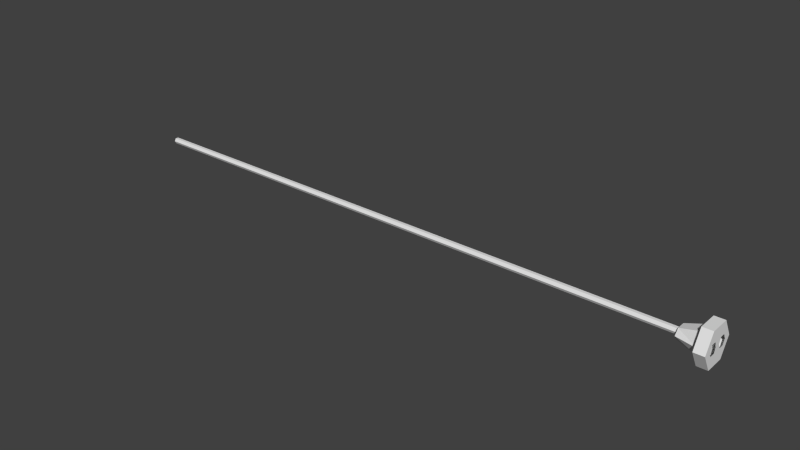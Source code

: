 # Source: cable.blend  (saved by Blender 2.75.0; exported with 4.5.12 LTS)
import bpy
from mathutils import Matrix  # noqa: F401  (used for matrix-valued properties, if any)

bpy.ops.wm.read_factory_settings(use_empty=True)
scene = bpy.context.scene
scene.name = 'Scene'

# ---- collections
col_collection_1 = bpy.data.collections.new('Collection 1'); scene.collection.children.link(col_collection_1)

# ---- world
world_world = bpy.data.worlds.new('World'); scene.world = world_world
world_world.color = (0.05088, 0.05088, 0.05088)
world_world.use_sun_shadow = False
world_world.sun_shadow_jitter_overblur = 0.0
world_world.cycles.sampling_method = 'MANUAL'
world_world.cycles.sample_map_resolution = 256

# ---- meshes
me_circle = bpy.data.meshes.new('Circle')
me_circle.from_pydata([(-1.145e-07, 1.0, 1.542e-07), (-1.192e-07, 0.5, 0.866), (0.0, -0.5, 0.866), (1.542e-07, -1.0, -2.019e-07), (1.788e-07, -0.5, -0.866), (0.0, 0.5, -0.866), (-0.5056, 1.0, 1.542e-07), (-0.5056, 0.5, 0.866), (-0.5056, -0.5, 0.866), (-0.5056, -1.0, -2.019e-07), (-0.5056, -0.5, -0.866), (-0.5056, 0.5, -0.866), (-0.5056, 0.6586, 9.479e-08), (-0.5056, 0.3293, 0.5704), (-0.5056, -0.3293, 0.5704), (-0.5056, -0.6586, -1.398e-07), (-0.5056, -0.3293, -0.5704), (-0.5056, 0.3293, -0.5704), (-1.512, 0.4265, 4.386e-08), (-1.512, 0.2133, 0.2639), (-1.512, -0.2133, 0.2639), (-1.512, -0.4265, -6.467e-08), (-1.512, -0.2133, -0.2639), (-1.512, 0.2133, -0.2639), (-1.512, 0.1513, 2.115e-08), (-1.512, 0.07566, 0.1364), (-1.512, -0.07566, 0.1364), (-1.512, -0.1513, -3.492e-08), (-1.512, -0.07566, -0.1364), (-1.512, 0.07566, -0.1364), (-30.5, 0.1513, 2.115e-08), (-30.5, 0.07566, 0.1364), (-30.5, -0.07566, 0.1364), (-30.5, -0.1513, -3.492e-08), (-30.5, -0.07566, -0.1364), (-30.5, 0.07566, -0.1364), (-3.217, -0.07566, 0.1364), (-4.923, -0.07566, 0.1364), (-6.628, -0.07566, 0.1364), (-8.333, -0.07566, 0.1364), (-10.04, -0.07566, 0.1364), (-11.74, -0.07566, 0.1364), (-13.45, -0.07566, 0.1364), (-15.15, -0.07566, 0.1364), (-16.86, -0.07566, 0.1364), (-18.57, -0.07566, 0.1364), (-20.27, -0.07566, 0.1364), (-21.98, -0.07566, 0.1364), (-23.68, -0.07566, 0.1364), (-25.39, -0.07566, 0.1364), (-27.09, -0.07566, 0.1364), (-28.8, -0.07566, 0.1364), (-28.8, -0.1513, -3.492e-08), (-27.09, -0.1513, -3.492e-08), (-25.39, -0.1513, -3.492e-08), (-23.68, -0.1513, -3.492e-08), (-21.98, -0.1513, -3.492e-08), (-20.27, -0.1513, -3.492e-08), (-18.57, -0.1513, -3.492e-08), (-16.86, -0.1513, -3.492e-08), (-15.15, -0.1513, -3.492e-08), (-13.45, -0.1513, -3.492e-08), (-11.74, -0.1513, -3.492e-08), (-10.04, -0.1513, -3.492e-08), (-8.333, -0.1513, -3.492e-08), (-6.628, -0.1513, -3.492e-08), (-4.923, -0.1513, -3.492e-08), (-3.217, -0.1513, -3.492e-08), (-3.217, 0.1513, 2.115e-08), (-4.923, 0.1513, 2.115e-08), (-6.628, 0.1513, 2.115e-08), (-8.333, 0.1513, 2.115e-08), (-10.04, 0.1513, 2.115e-08), (-11.74, 0.1513, 2.115e-08), (-13.45, 0.1513, 2.115e-08), (-15.15, 0.1513, 2.115e-08), (-16.86, 0.1513, 2.115e-08), (-18.57, 0.1513, 2.115e-08), (-20.27, 0.1513, 2.115e-08), (-21.98, 0.1513, 2.115e-08), (-23.68, 0.1513, 2.115e-08), (-25.39, 0.1513, 2.115e-08), (-27.09, 0.1513, 2.115e-08), (-28.8, 0.1513, 2.115e-08), (-28.8, 0.07566, 0.1364), (-27.09, 0.07566, 0.1364), (-25.39, 0.07566, 0.1364), (-23.68, 0.07566, 0.1364), (-21.98, 0.07566, 0.1364), (-20.27, 0.07566, 0.1364), (-18.57, 0.07566, 0.1364), (-16.86, 0.07566, 0.1364), (-15.15, 0.07566, 0.1364), (-13.45, 0.07566, 0.1364), (-11.74, 0.07566, 0.1364), (-10.04, 0.07566, 0.1364), (-8.333, 0.07566, 0.1364), (-6.628, 0.07566, 0.1364), (-4.923, 0.07566, 0.1364), (-3.217, 0.07566, 0.1364), (-3.217, 0.07566, -0.1364), (-4.923, 0.07566, -0.1364), (-6.628, 0.07566, -0.1364), (-8.333, 0.07566, -0.1364), (-10.04, 0.07566, -0.1364), (-11.74, 0.07566, -0.1364), (-13.45, 0.07566, -0.1364), (-15.15, 0.07566, -0.1364), (-16.86, 0.07566, -0.1364), (-18.57, 0.07566, -0.1364), (-20.27, 0.07566, -0.1364), (-21.98, 0.07566, -0.1364), (-23.68, 0.07566, -0.1364), (-25.39, 0.07566, -0.1364), (-27.09, 0.07566, -0.1364), (-28.8, 0.07566, -0.1364), (-28.8, -0.07566, -0.1364), (-27.09, -0.07566, -0.1364), (-25.39, -0.07566, -0.1364), (-23.68, -0.07566, -0.1364), (-21.98, -0.07566, -0.1364), (-20.27, -0.07566, -0.1364), (-18.57, -0.07566, -0.1364), (-16.86, -0.07566, -0.1364), (-15.15, -0.07566, -0.1364), (-13.45, -0.07566, -0.1364), (-11.74, -0.07566, -0.1364), (-10.04, -0.07566, -0.1364), (-8.333, -0.07566, -0.1364), (-6.628, -0.07566, -0.1364), (-4.923, -0.07566, -0.1364), (-3.217, -0.07566, -0.1364), (-28.91, -0.07566, 0.1364), (-28.91, 0.1513, 2.115e-08), (-28.91, 0.07566, -0.1364), (-28.91, -0.1513, -3.492e-08), (-28.91, 0.07566, 0.1364), (-28.91, -0.07566, -0.1364), (-28.67, -0.07566, 0.1364), (-28.67, -0.1513, -3.492e-08), (-28.67, 0.1513, 2.115e-08), (-28.67, 0.07566, 0.1364), (-28.67, 0.07566, -0.1364), (-28.67, -0.07566, -0.1364), (-27.18, -0.1513, -3.492e-08), (-27.18, 0.07566, 0.1364), (-27.18, -0.07566, -0.1364), (-27.18, -0.07566, 0.1364), (-27.18, 0.1513, 2.115e-08), (-27.18, 0.07566, -0.1364), (-26.99, -0.07566, 0.1364), (-26.99, -0.1513, -3.492e-08), (-26.99, 0.1513, 2.115e-08), (-26.99, 0.07566, 0.1364), (-26.99, 0.07566, -0.1364), (-26.99, -0.07566, -0.1364), (-25.48, -0.1513, -3.492e-08), (-25.48, 0.07566, 0.1364), (-25.48, -0.07566, -0.1364), (-25.48, -0.07566, 0.1364), (-25.48, 0.1513, 2.115e-08), (-25.48, 0.07566, -0.1364), (-25.29, -0.07566, 0.1364), (-25.29, -0.1513, -3.492e-08), (-25.29, 0.1513, 2.115e-08), (-25.29, 0.07566, 0.1364), (-25.29, 0.07566, -0.1364), (-25.29, -0.07566, -0.1364), (-23.78, -0.1513, -3.492e-08), (-23.78, 0.07566, 0.1364), (-23.78, -0.07566, -0.1364), (-23.78, -0.07566, 0.1364), (-23.78, 0.1513, 2.115e-08), (-23.78, 0.07566, -0.1364), (-23.57, -0.07566, 0.1364), (-23.57, -0.1513, -3.492e-08), (-23.57, 0.1513, 2.115e-08), (-23.57, 0.07566, 0.1364), (-23.57, 0.07566, -0.1364), (-23.57, -0.07566, -0.1364), (-22.07, -0.1513, -3.492e-08), (-22.07, 0.07566, 0.1364), (-22.07, -0.07566, -0.1364), (-22.07, -0.07566, 0.1364), (-22.07, 0.1513, 2.115e-08), (-22.07, 0.07566, -0.1364), (-21.86, -0.07566, 0.1364), (-21.86, -0.1513, -3.492e-08), (-21.86, 0.1513, 2.115e-08), (-21.86, 0.07566, 0.1364), (-21.86, 0.07566, -0.1364), (-21.86, -0.07566, -0.1364), (-20.37, -0.1513, -3.492e-08), (-20.37, 0.07566, 0.1364), (-20.37, -0.07566, -0.1364), (-20.37, -0.07566, 0.1364), (-20.37, 0.1513, 2.115e-08), (-20.37, 0.07566, -0.1364), (-20.15, -0.07566, 0.1364), (-20.15, -0.1513, -3.492e-08), (-20.15, 0.1513, 2.115e-08), (-20.15, 0.07566, 0.1364), (-20.15, 0.07566, -0.1364), (-20.15, -0.07566, -0.1364), (-18.68, -0.1513, -3.492e-08), (-18.68, 0.07566, 0.1364), (-18.68, -0.07566, -0.1364), (-18.68, -0.07566, 0.1364), (-18.68, 0.1513, 2.115e-08), (-18.68, 0.07566, -0.1364), (-18.45, -0.07566, 0.1364), (-18.45, -0.1513, -3.492e-08), (-18.45, 0.1513, 2.115e-08), (-18.45, 0.07566, 0.1364), (-18.45, 0.07566, -0.1364), (-18.45, -0.07566, -0.1364), (-16.96, -0.1513, -3.492e-08), (-16.96, 0.07566, 0.1364), (-16.96, -0.07566, -0.1364), (-16.96, -0.07566, 0.1364), (-16.96, 0.1513, 2.115e-08), (-16.96, 0.07566, -0.1364), (-16.75, -0.07566, 0.1364), (-16.75, -0.1513, -3.492e-08), (-16.75, 0.1513, 2.115e-08), (-16.75, 0.07566, 0.1364), (-16.75, 0.07566, -0.1364), (-16.75, -0.07566, -0.1364), (-15.27, -0.1513, -3.492e-08), (-15.27, 0.07566, 0.1364), (-15.27, -0.07566, -0.1364), (-15.27, -0.07566, 0.1364), (-15.27, 0.1513, 2.115e-08), (-15.27, 0.07566, -0.1364), (-15.04, -0.07566, 0.1364), (-15.04, -0.1513, -3.492e-08), (-15.04, 0.1513, 2.115e-08), (-15.04, 0.07566, 0.1364), (-15.04, 0.07566, -0.1364), (-15.04, -0.07566, -0.1364), (-13.54, -0.1513, -3.492e-08), (-13.54, 0.07566, 0.1364), (-13.54, -0.07566, -0.1364), (-13.54, -0.07566, 0.1364), (-13.54, 0.1513, 2.115e-08), (-13.54, 0.07566, -0.1364), (-13.34, -0.07566, 0.1364), (-13.34, -0.1513, -3.492e-08), (-13.34, 0.1513, 2.115e-08), (-13.34, 0.07566, 0.1364), (-13.34, 0.07566, -0.1364), (-13.34, -0.07566, -0.1364), (-11.84, -0.1513, -3.492e-08), (-11.84, 0.07566, 0.1364), (-11.84, -0.07566, -0.1364), (-11.84, -0.07566, 0.1364), (-11.84, 0.1513, 2.115e-08), (-11.84, 0.07566, -0.1364), (-11.63, -0.07566, 0.1364), (-11.63, -0.1513, -3.492e-08), (-11.63, 0.1513, 2.115e-08), (-11.63, 0.07566, 0.1364), (-11.63, 0.07566, -0.1364), (-11.63, -0.07566, -0.1364), (-9.935, -0.07566, 0.1364), (-9.935, -0.1513, -3.492e-08), (-9.935, 0.1513, 2.115e-08), (-9.935, 0.07566, 0.1364), (-9.935, 0.07566, -0.1364), (-9.935, -0.07566, -0.1364), (-10.14, -0.1513, -3.492e-08), (-10.14, 0.07566, 0.1364), (-10.14, -0.07566, -0.1364), (-10.14, -0.07566, 0.1364), (-10.14, 0.1513, 2.115e-08), (-10.14, 0.07566, -0.1364), (-8.434, -0.1513, -3.492e-08), (-8.434, 0.07566, 0.1364), (-8.434, -0.07566, -0.1364), (-8.434, -0.07566, 0.1364), (-8.434, 0.1513, 2.115e-08), (-8.434, 0.07566, -0.1364), (-8.209, -0.07566, 0.1364), (-8.209, -0.1513, -3.492e-08), (-8.209, 0.1513, 2.115e-08), (-8.209, 0.07566, 0.1364), (-8.209, 0.07566, -0.1364), (-8.209, -0.07566, -0.1364), (-6.737, -0.1513, -3.492e-08), (-6.737, 0.07566, 0.1364), (-6.737, -0.07566, -0.1364), (-6.737, -0.07566, 0.1364), (-6.737, 0.1513, 2.115e-08), (-6.737, 0.07566, -0.1364), (-6.515, -0.07566, 0.1364), (-6.515, -0.1513, -3.492e-08), (-6.515, 0.1513, 2.115e-08), (-6.515, 0.07566, 0.1364), (-6.515, 0.07566, -0.1364), (-6.515, -0.07566, -0.1364), (-5.02, -0.1513, -3.492e-08), (-5.02, 0.07566, 0.1364), (-5.02, -0.07566, -0.1364), (-5.02, -0.07566, 0.1364), (-5.02, 0.1513, 2.115e-08), (-5.02, 0.07566, -0.1364), (-4.807, -0.07566, 0.1364), (-4.807, -0.1513, -3.492e-08), (-4.807, 0.1513, 2.115e-08), (-4.807, 0.07566, 0.1364), (-4.807, 0.07566, -0.1364), (-4.807, -0.07566, -0.1364), (-3.297, -0.1513, -3.492e-08), (-3.297, 0.07566, 0.1364), (-3.297, -0.07566, -0.1364), (-3.297, -0.07566, 0.1364), (-3.297, 0.1513, 2.115e-08), (-3.297, 0.07566, -0.1364), (-3.119, -0.1513, -3.492e-08), (-3.119, 0.07566, 0.1364), (-3.119, -0.07566, -0.1364), (-3.119, -0.07566, 0.1364), (-3.119, 0.1513, 2.115e-08), (-3.119, 0.07566, -0.1364), (-9.062e-08, 0.6329, 1.223e-07), (-2.737e-08, 0.4998, 0.2588), (9.127e-09, -0.5011, 0.2603), (1.257e-07, -0.6437, -1.644e-07), (7.221e-08, -0.5053, -0.251), (1.527e-08, 0.5052, -0.2492), (-1.782e-09, 0.1353, -3.274e-08), (2.098e-08, 0.2552, -0.2501), (2.279e-08, -0.1264, -4.921e-08), (2.098e-08, -0.2232, -0.2501), (3.212e-09, 0.2552, 0.2596), (3.212e-09, -0.2232, 0.2596), (-0.2353, -0.3099, 0.7576), (-0.2353, -0.7223, 0.00478), (-0.2353, -0.3218, -0.7212), (-0.2353, 0.774, 0.00478), (-0.2353, 0.494, -0.7187), (-0.2353, 0.494, 0.7556)], [], [(1, 0, 6, 7), (0, 5, 11, 6), (4, 3, 9, 10), (2, 1, 7, 8), (5, 4, 10, 11), (3, 2, 8, 9), (6, 11, 17, 12), (10, 9, 15, 16), (8, 7, 13, 14), (11, 10, 16, 17), (9, 8, 14, 15), (7, 6, 12, 13), (17, 16, 22, 23), (15, 14, 20, 21), (13, 12, 18, 19), (12, 17, 23, 18), (16, 15, 21, 22), (14, 13, 19, 20), (22, 21, 27, 28), (20, 19, 25, 26), (23, 22, 28, 29), (21, 20, 26, 27), (19, 18, 24, 25), (18, 23, 29, 24), (135, 132, 32, 33), (136, 133, 30, 31), (133, 134, 35, 30), (137, 135, 33, 34), (132, 136, 31, 32), (134, 137, 34, 35), (323, 320, 131, 100), (310, 311, 130, 101), (298, 299, 129, 102), (286, 287, 128, 103), (268, 269, 127, 104), (262, 263, 126, 105), (250, 251, 125, 106), (238, 239, 124, 107), (226, 227, 123, 108), (214, 215, 122, 109), (202, 203, 121, 110), (190, 191, 120, 111), (178, 179, 119, 112), (166, 167, 118, 113), (154, 155, 117, 114), (142, 143, 116, 115), (321, 319, 99, 36), (306, 309, 98, 37), (294, 297, 97, 38), (282, 285, 96, 39), (264, 267, 95, 40), (258, 261, 94, 41), (246, 249, 93, 42), (234, 237, 92, 43), (222, 225, 91, 44), (210, 213, 90, 45), (198, 201, 89, 46), (186, 189, 88, 47), (174, 177, 87, 48), (162, 165, 86, 49), (150, 153, 85, 50), (138, 141, 84, 51), (320, 318, 67, 131), (311, 307, 66, 130), (299, 295, 65, 129), (287, 283, 64, 128), (269, 265, 63, 127), (263, 259, 62, 126), (251, 247, 61, 125), (239, 235, 60, 124), (227, 223, 59, 123), (215, 211, 58, 122), (203, 199, 57, 121), (191, 187, 56, 120), (179, 175, 55, 119), (167, 163, 54, 118), (155, 151, 53, 117), (143, 139, 52, 116), (322, 323, 100, 68), (308, 310, 101, 69), (296, 298, 102, 70), (284, 286, 103, 71), (266, 268, 104, 72), (260, 262, 105, 73), (248, 250, 106, 74), (236, 238, 107, 75), (224, 226, 108, 76), (212, 214, 109, 77), (200, 202, 110, 78), (188, 190, 111, 79), (176, 178, 112, 80), (164, 166, 113, 81), (152, 154, 114, 82), (140, 142, 115, 83), (319, 322, 68, 99), (309, 308, 69, 98), (297, 296, 70, 97), (285, 284, 71, 96), (267, 266, 72, 95), (261, 260, 73, 94), (249, 248, 74, 93), (237, 236, 75, 92), (225, 224, 76, 91), (213, 212, 77, 90), (201, 200, 78, 89), (189, 188, 79, 88), (177, 176, 80, 87), (165, 164, 81, 86), (153, 152, 82, 85), (141, 140, 83, 84), (318, 321, 36, 67), (307, 306, 37, 66), (295, 294, 38, 65), (283, 282, 39, 64), (265, 264, 40, 63), (259, 258, 41, 62), (247, 246, 42, 61), (235, 234, 43, 60), (223, 222, 44, 59), (211, 210, 45, 58), (199, 198, 46, 57), (187, 186, 47, 56), (175, 174, 48, 55), (163, 162, 49, 54), (151, 150, 50, 53), (139, 138, 51, 52), (115, 116, 137, 134), (51, 84, 136, 132), (116, 52, 135, 137), (83, 115, 134, 133), (84, 83, 133, 136), (52, 51, 132, 135), (144, 147, 138, 139), (145, 148, 140, 141), (148, 149, 142, 140), (146, 144, 139, 143), (147, 145, 141, 138), (149, 146, 143, 142), (114, 117, 146, 149), (50, 85, 145, 147), (117, 53, 144, 146), (82, 114, 149, 148), (85, 82, 148, 145), (53, 50, 147, 144), (156, 159, 150, 151), (157, 160, 152, 153), (160, 161, 154, 152), (158, 156, 151, 155), (159, 157, 153, 150), (161, 158, 155, 154), (113, 118, 158, 161), (49, 86, 157, 159), (118, 54, 156, 158), (81, 113, 161, 160), (86, 81, 160, 157), (54, 49, 159, 156), (168, 171, 162, 163), (169, 172, 164, 165), (172, 173, 166, 164), (170, 168, 163, 167), (171, 169, 165, 162), (173, 170, 167, 166), (112, 119, 170, 173), (48, 87, 169, 171), (119, 55, 168, 170), (80, 112, 173, 172), (87, 80, 172, 169), (55, 48, 171, 168), (180, 183, 174, 175), (181, 184, 176, 177), (184, 185, 178, 176), (182, 180, 175, 179), (183, 181, 177, 174), (185, 182, 179, 178), (111, 120, 182, 185), (47, 88, 181, 183), (120, 56, 180, 182), (79, 111, 185, 184), (88, 79, 184, 181), (56, 47, 183, 180), (192, 195, 186, 187), (193, 196, 188, 189), (196, 197, 190, 188), (194, 192, 187, 191), (195, 193, 189, 186), (197, 194, 191, 190), (110, 121, 194, 197), (46, 89, 193, 195), (121, 57, 192, 194), (78, 110, 197, 196), (89, 78, 196, 193), (57, 46, 195, 192), (204, 207, 198, 199), (205, 208, 200, 201), (208, 209, 202, 200), (206, 204, 199, 203), (207, 205, 201, 198), (209, 206, 203, 202), (109, 122, 206, 209), (45, 90, 205, 207), (122, 58, 204, 206), (77, 109, 209, 208), (90, 77, 208, 205), (58, 45, 207, 204), (216, 219, 210, 211), (217, 220, 212, 213), (220, 221, 214, 212), (218, 216, 211, 215), (219, 217, 213, 210), (221, 218, 215, 214), (108, 123, 218, 221), (44, 91, 217, 219), (123, 59, 216, 218), (76, 108, 221, 220), (91, 76, 220, 217), (59, 44, 219, 216), (228, 231, 222, 223), (229, 232, 224, 225), (232, 233, 226, 224), (230, 228, 223, 227), (231, 229, 225, 222), (233, 230, 227, 226), (107, 124, 230, 233), (43, 92, 229, 231), (124, 60, 228, 230), (75, 107, 233, 232), (92, 75, 232, 229), (60, 43, 231, 228), (240, 243, 234, 235), (241, 244, 236, 237), (244, 245, 238, 236), (242, 240, 235, 239), (243, 241, 237, 234), (245, 242, 239, 238), (106, 125, 242, 245), (42, 93, 241, 243), (125, 61, 240, 242), (74, 106, 245, 244), (93, 74, 244, 241), (61, 42, 243, 240), (252, 255, 246, 247), (253, 256, 248, 249), (256, 257, 250, 248), (254, 252, 247, 251), (255, 253, 249, 246), (257, 254, 251, 250), (105, 126, 254, 257), (41, 94, 253, 255), (126, 62, 252, 254), (73, 105, 257, 256), (94, 73, 256, 253), (62, 41, 255, 252), (270, 273, 258, 259), (271, 274, 260, 261), (274, 275, 262, 260), (272, 270, 259, 263), (273, 271, 261, 258), (275, 272, 263, 262), (276, 279, 264, 265), (277, 280, 266, 267), (280, 281, 268, 266), (278, 276, 265, 269), (279, 277, 267, 264), (281, 278, 269, 268), (104, 127, 272, 275), (40, 95, 271, 273), (127, 63, 270, 272), (72, 104, 275, 274), (95, 72, 274, 271), (63, 40, 273, 270), (103, 128, 278, 281), (39, 96, 277, 279), (128, 64, 276, 278), (71, 103, 281, 280), (96, 71, 280, 277), (64, 39, 279, 276), (288, 291, 282, 283), (289, 292, 284, 285), (292, 293, 286, 284), (290, 288, 283, 287), (291, 289, 285, 282), (293, 290, 287, 286), (102, 129, 290, 293), (38, 97, 289, 291), (129, 65, 288, 290), (70, 102, 293, 292), (97, 70, 292, 289), (65, 38, 291, 288), (300, 303, 294, 295), (301, 304, 296, 297), (304, 305, 298, 296), (302, 300, 295, 299), (303, 301, 297, 294), (305, 302, 299, 298), (101, 130, 302, 305), (37, 98, 301, 303), (130, 66, 300, 302), (69, 101, 305, 304), (98, 69, 304, 301), (66, 37, 303, 300), (312, 315, 306, 307), (313, 316, 308, 309), (316, 317, 310, 308), (314, 312, 307, 311), (315, 313, 309, 306), (317, 314, 311, 310), (100, 131, 314, 317), (36, 99, 313, 315), (131, 67, 312, 314), (68, 100, 317, 316), (99, 68, 316, 313), (67, 36, 315, 312), (27, 26, 321, 318), (25, 24, 322, 319), (24, 29, 323, 322), (28, 27, 318, 320), (26, 25, 319, 321), (29, 28, 320, 323), (2, 3, 327, 326), (0, 1, 325, 324), (5, 0, 324, 329), (3, 4, 328, 327), (330, 332, 333, 331), (331, 333, 328, 4, 5, 329), (334, 325, 1, 2, 326, 335), (330, 334, 335, 332), (337, 338, 340, 339, 341, 336)])
me_circle.use_remesh_preserve_volume = False
me_circle.use_remesh_preserve_attributes = False
me_circle.use_mirror_vertex_groups = False
me_circle.update()
arm_armature = bpy.data.armatures.new('Armature')  # bones are not reproduced

# ---- objects
ob_armature = bpy.data.objects.new('Armature', arm_armature)
ob_circle = bpy.data.objects.new('Circle', me_circle)

# ---- transforms, parenting, visibility, modifiers, constraints
ob_armature.location = (0.0, 0.0, 0.0)
ob_armature.lineart.crease_threshold = 0.0
ob_circle.parent = ob_armature
ob_circle.location = (0.0, 0.0, 0.0)
ob_circle.lineart.crease_threshold = 0.0
_vg = ob_circle.vertex_groups.new(name='cable 1')
for _i, _w in zip([30, 31, 32, 33, 34, 35, 51, 52, 83, 84, 115, 116, 132, 133, 134, 135, 136, 137], [0.9974, 0.9973, 0.9973, 0.9974, 0.9973, 0.9973, 0.1233, 0.1197, 0.1197, 0.1233, 0.1217, 0.1217, 0.4893, 0.4898, 0.4895, 0.4898, 0.4893, 0.4895]): _vg.add([_i], _w, 'REPLACE')
_vg = ob_circle.vertex_groups.new(name='cable 2')
for _i, _w in zip([50, 51, 52, 53, 82, 83, 84, 85, 114, 115, 116, 117, 132, 133, 134, 135, 136, 137, 138, 139, 140, 141, 142, 143, 144, 145, 146, 147, 148, 149, 150, 151, 152, 153, 154, 155], [0.7403, 0.8767, 0.8803, 0.7466, 0.7466, 0.8803, 0.8767, 0.7403, 0.743, 0.8783, 0.8783, 0.743, 0.5107, 0.5102, 0.5105, 0.5102, 0.5107, 0.5105, 0.9929, 0.9933, 0.9933, 0.9929, 0.9931, 0.9931, 0.9808, 0.9796, 0.9802, 0.9796, 0.9808, 0.9802, 0.05065, 0.04751, 0.04751, 0.05065, 0.04954, 0.04954]): _vg.add([_i], _w, 'REPLACE')
_vg = ob_circle.vertex_groups.new(name='Bone.002')
for _i, _w in zip([49, 50, 53, 54, 81, 82, 85, 86, 113, 114, 117, 118, 150, 151, 152, 153, 154, 155, 156, 157, 158, 159, 160, 161, 162, 163, 164, 165, 166, 167], [0.7302, 0.2597, 0.2533, 0.7366, 0.7366, 0.2533, 0.2597, 0.7302, 0.7329, 0.257, 0.257, 0.7329, 0.9493, 0.9512, 0.9512, 0.9493, 0.9501, 0.9501, 0.98, 0.9788, 0.9794, 0.9788, 0.98, 0.9794, 0.05235, 0.05041, 0.05041, 0.05235, 0.05145, 0.05145]): _vg.add([_i], _w, 'REPLACE')
_vg = ob_circle.vertex_groups.new(name='acble 4')
for _i, _w in zip([48, 49, 54, 55, 80, 81, 86, 87, 112, 113, 118, 119, 162, 163, 164, 165, 166, 167, 168, 169, 170, 171, 172, 173, 174, 175, 176, 177, 178, 179], [0.7672, 0.2697, 0.2633, 0.7735, 0.7735, 0.2633, 0.2697, 0.7672, 0.7699, 0.267, 0.267, 0.7699, 0.9476, 0.9495, 0.9495, 0.9476, 0.9485, 0.9485, 0.9848, 0.9839, 0.9844, 0.9839, 0.9848, 0.9844, 0.04424, 0.04067, 0.04067, 0.04423, 0.04259, 0.04258]): _vg.add([_i], _w, 'REPLACE')
_vg = ob_circle.vertex_groups.new(name='acble 4.001')
for _i, _w in zip([47, 48, 55, 56, 79, 80, 87, 88, 111, 112, 119, 120, 174, 175, 176, 177, 178, 179, 180, 181, 182, 183, 184, 185], [0.2806, 0.2327, 0.2264, 0.2734, 0.2734, 0.2264, 0.2327, 0.2806, 0.2775, 0.23, 0.23, 0.2775, 0.9526, 0.9544, 0.9544, 0.9526, 0.9535, 0.9535, 0.9477, 0.9458, 0.9467, 0.9458, 0.9477, 0.9467]): _vg.add([_i], _w, 'REPLACE')
_vg = ob_circle.vertex_groups.new(name='acble 4.002')
for _i, _w in zip([46, 47, 56, 57, 78, 79, 88, 89, 110, 111, 120, 121, 180, 181, 182, 183, 184, 185, 186, 187, 188, 189, 190, 191, 192, 193, 194, 195, 196, 197, 198, 199, 200, 201, 202, 203], [0.7794, 0.7194, 0.7266, 0.7855, 0.7855, 0.7266, 0.7194, 0.7794, 0.782, 0.7224, 0.7224, 0.782, 0.05205, 0.05401, 0.05311, 0.05401, 0.05205, 0.0531, 0.9823, 0.9833, 0.9833, 0.9823, 0.9828, 0.9828, 0.9858, 0.9849, 0.9853, 0.9849, 0.9858, 0.9853, 0.0419, 0.0384, 0.0384, 0.04189, 0.04027, 0.04027]): _vg.add([_i], _w, 'REPLACE')
_vg = ob_circle.vertex_groups.new(name='acble 6')
for _i, _w in zip([45, 46, 57, 58, 77, 78, 89, 90, 109, 110, 121, 122, 198, 199, 200, 201, 202, 203, 204, 205, 206, 207, 208, 209, 210, 211, 212, 213, 214, 215], [0.7621, 0.2206, 0.2144, 0.7687, 0.7687, 0.2144, 0.2206, 0.7621, 0.7649, 0.2179, 0.2179, 0.7649, 0.954, 0.9557, 0.9557, 0.954, 0.9548, 0.9548, 0.9853, 0.9843, 0.9848, 0.9843, 0.9853, 0.9848, 0.04602, 0.04241, 0.04241, 0.04601, 0.04435, 0.04434]): _vg.add([_i], _w, 'REPLACE')
_vg = ob_circle.vertex_groups.new(name='acble 6.001')
for _i, _w in zip([44, 45, 58, 59, 76, 77, 90, 91, 108, 109, 122, 123, 210, 211, 212, 213, 214, 215, 216, 217, 218, 219, 220, 221, 222, 223, 224, 225, 226, 227], [0.7493, 0.2378, 0.2313, 0.7558, 0.7558, 0.2313, 0.2378, 0.7493, 0.7521, 0.235, 0.235, 0.7521, 0.9519, 0.9537, 0.9537, 0.9519, 0.9527, 0.9527, 0.9833, 0.9822, 0.9827, 0.9822, 0.9833, 0.9827, 0.05008, 0.04642, 0.04642, 0.05008, 0.04843, 0.04842]): _vg.add([_i], _w, 'REPLACE')
_vg = ob_circle.vertex_groups.new(name='acble 6.002')
for _i, _w in zip([43, 44, 59, 60, 75, 76, 91, 92, 107, 108, 123, 124, 222, 223, 224, 225, 226, 227, 228, 229, 230, 231, 232, 233, 234, 235, 236, 237, 238, 239], [0.7686, 0.2506, 0.2441, 0.7751, 0.7751, 0.2441, 0.2506, 0.7686, 0.7714, 0.2478, 0.2478, 0.7714, 0.9498, 0.9517, 0.9517, 0.9498, 0.9507, 0.9507, 0.9864, 0.9856, 0.986, 0.9856, 0.9864, 0.986, 0.04403, 0.04048, 0.04048, 0.04402, 0.04239, 0.04238]): _vg.add([_i], _w, 'REPLACE')
_vg = ob_circle.vertex_groups.new(name='acble 6.003')
for _i, _w in zip([42, 43, 60, 61, 74, 75, 92, 93, 106, 107, 124, 125, 234, 235, 236, 237, 238, 239, 240, 241, 242, 243, 244, 245, 246, 247, 248, 249, 250, 251], [0.7625, 0.2313, 0.2248, 0.7687, 0.7687, 0.2248, 0.2313, 0.7625, 0.7651, 0.2285, 0.2285, 0.7651, 0.9529, 0.9547, 0.9547, 0.9529, 0.9537, 0.9537, 0.9827, 0.9817, 0.9822, 0.9817, 0.9827, 0.9822, 0.0459, 0.04226, 0.04226, 0.04589, 0.04421, 0.04421]): _vg.add([_i], _w, 'REPLACE')
_vg = ob_circle.vertex_groups.new(name='acble 10')
for _i, _w in zip([41, 42, 61, 62, 73, 74, 93, 94, 105, 106, 125, 126, 246, 247, 248, 249, 250, 251, 252, 253, 254, 255, 256, 257, 258, 259, 260, 261, 262, 263], [0.7681, 0.2374, 0.2312, 0.7743, 0.7743, 0.2312, 0.2374, 0.7681, 0.7707, 0.2348, 0.2348, 0.7707, 0.952, 0.9538, 0.9538, 0.952, 0.9528, 0.9528, 0.9841, 0.9831, 0.9836, 0.9831, 0.9841, 0.9836, 0.04444, 0.04085, 0.04086, 0.04443, 0.04278, 0.04277]): _vg.add([_i], _w, 'REPLACE')
_vg = ob_circle.vertex_groups.new(name='acble 6.005')
for _i, _w in zip([40, 41, 62, 63, 72, 73, 94, 95, 104, 105, 126, 127, 258, 259, 260, 261, 262, 263, 264, 265, 266, 267, 268, 269, 270, 271, 272, 273, 274, 275], [0.7424, 0.2319, 0.2257, 0.7491, 0.7491, 0.2257, 0.2319, 0.7424, 0.7452, 0.2292, 0.2292, 0.7452, 0.9527, 0.9545, 0.9545, 0.9527, 0.9535, 0.9535, 0.05052, 0.04727, 0.04727, 0.05051, 0.04929, 0.04929, 0.9828, 0.9817, 0.9823, 0.9817, 0.9828, 0.9823]): _vg.add([_i], _w, 'REPLACE')
_vg = ob_circle.vertex_groups.new(name='acble 6.006')
for _i, _w in zip([39, 40, 63, 64, 71, 72, 95, 96, 103, 104, 127, 128, 264, 265, 266, 267, 268, 269, 276, 277, 278, 279, 280, 281, 282, 283, 284, 285, 286, 287], [0.7848, 0.2575, 0.2509, 0.7907, 0.7907, 0.2509, 0.2575, 0.7848, 0.7873, 0.2547, 0.2547, 0.7873, 0.9494, 0.9513, 0.9513, 0.9494, 0.9503, 0.9503, 0.9857, 0.9848, 0.9853, 0.9848, 0.9857, 0.9853, 0.04044, 0.03698, 0.03698, 0.04044, 0.03883, 0.03883]): _vg.add([_i], _w, 'REPLACE')
_vg = ob_circle.vertex_groups.new(name='acble 13')
for _i, _w in zip([38, 39, 64, 65, 70, 71, 96, 97, 102, 103, 128, 129, 282, 283, 284, 285, 286, 287, 288, 289, 290, 291, 292, 293, 294, 295, 296, 297, 298, 299], [0.7621, 0.2152, 0.2092, 0.7686, 0.7686, 0.2092, 0.2152, 0.7621, 0.7649, 0.2126, 0.2126, 0.7649, 0.9547, 0.9564, 0.9564, 0.9547, 0.9555, 0.9555, 0.9852, 0.9843, 0.9848, 0.9843, 0.9852, 0.9848, 0.04585, 0.04225, 0.04225, 0.04585, 0.04418, 0.04418]): _vg.add([_i], _w, 'REPLACE')
_vg = ob_circle.vertex_groups.new(name='acble 14')
for _i, _w in zip([37, 38, 65, 66, 69, 70, 97, 98, 101, 102, 129, 130, 294, 295, 296, 297, 298, 299, 300, 301, 302, 303, 304, 305, 306, 307, 308, 309, 310, 311], [0.7679, 0.2378, 0.2313, 0.7741, 0.7741, 0.2313, 0.2378, 0.7679, 0.7706, 0.235, 0.235, 0.7706, 0.952, 0.9538, 0.9538, 0.952, 0.9528, 0.9528, 0.9841, 0.9831, 0.9836, 0.9831, 0.9841, 0.9836, 0.0433, 0.03976, 0.03976, 0.0433, 0.04165, 0.04165]): _vg.add([_i], _w, 'REPLACE')
_vg = ob_circle.vertex_groups.new(name='acble 15')
for _i, _w in zip([36, 37, 66, 67, 68, 69, 98, 99, 100, 101, 130, 131, 306, 307, 308, 309, 310, 311, 312, 313, 314, 315, 316, 317, 318, 319, 320, 321, 322, 323], [0.9987, 0.232, 0.2258, 0.9988, 0.9988, 0.2258, 0.232, 0.9987, 0.9988, 0.2294, 0.2294, 0.9988, 0.9533, 0.9551, 0.9551, 0.9533, 0.9542, 0.9542, 0.9997, 0.9997, 0.9997, 0.9997, 0.9997, 0.9997, 0.996, 0.9958, 0.9959, 0.9958, 0.996, 0.9959]): _vg.add([_i], _w, 'REPLACE')
_vg = ob_circle.vertex_groups.new(name='acble 16')
for _i, _w in zip([0, 1, 2, 3, 4, 5, 6, 7, 8, 9, 10, 11, 12, 13, 14, 15, 16, 17, 18, 19, 20, 21, 22, 23, 24, 25, 26, 27, 28, 29, 324, 325, 326, 327, 328, 329, 330, 331, 332, 333, 334, 335, 336, 337, 338, 339, 340, 341], [0.9993, 0.9993, 0.9993, 0.9993, 0.9993, 0.9993, 0.9993, 0.9993, 0.9993, 0.9993, 0.9993, 0.9993, 0.9992, 0.9992, 0.9992, 0.9992, 0.9992, 0.9992, 0.9989, 0.9986, 0.9987, 0.9989, 0.9987, 0.9987, 0.9949, 0.9946, 0.9946, 0.9949, 0.9947, 0.9947, 0.9993, 0.9993, 0.9993, 0.9993, 0.9993, 0.9993, 0.9993, 0.9993, 0.9993, 0.9993, 0.9993, 0.9993, 0.9993, 0.9993, 0.9993, 0.9993, 0.9993, 0.9993]): _vg.add([_i], _w, 'REPLACE')
_m = ob_circle.modifiers.new('Armature', 'ARMATURE')
_m.object = ob_armature

# ---- collection membership
col_collection_1.objects.link(ob_armature)
col_collection_1.objects.link(ob_circle)

# ---- scene / render settings (as saved in the file)
scene.frame_start = 1; scene.frame_end = 250; scene.frame_set(1)
scene.render.engine = 'BLENDER_EEVEE_NEXT'
scene.render.resolution_percentage = 50
scene.render.dither_intensity = 0.0
scene.cycles.use_denoising = False
scene.cycles.samples = 10
scene.cycles.sampling_pattern = 'TABULATED_SOBOL'
scene.cycles.light_sampling_threshold = 0.0
scene.cycles.use_adaptive_sampling = False
scene.cycles.use_light_tree = False
scene.cycles.blur_glossy = 0.0
scene.cycles.pixel_filter_type = 'GAUSSIAN'
scene.cycles.sample_clamp_indirect = 0.0
scene.view_settings.view_transform = 'Standard'
bpy.context.view_layer.update()

# ---- added for rendering (the .blend has no active camera and no usable light): camera, sun
cam_auto = bpy.data.cameras.new('AutoCamera')
cam_auto.lens = 50.0
cam_auto.sensor_width = 36.0
cam_auto.clip_end = 1000.0
ob_auto_camera = bpy.data.objects.new('AutoCamera', cam_auto)
scene.collection.objects.link(ob_auto_camera)
ob_auto_camera.location = (13.0764, -33.9933, 22.6622)
ob_auto_camera.rotation_euler = (1.09748, -7.21219e-08, 0.694738)
scene.camera = ob_auto_camera
light_auto_sun = bpy.data.lights.new('AutoSun', 'SUN')
light_auto_sun.energy = 3.0
light_auto_sun.angle = 0.0523599
ob_auto_sun = bpy.data.objects.new('AutoSun', light_auto_sun)
scene.collection.objects.link(ob_auto_sun)
ob_auto_sun.rotation_euler = (0.872665, 0.174533, 0.523599)
bpy.context.view_layer.update()
